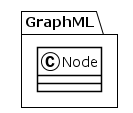

The diagram above was rendered by PlantUML. Its source (embedded in the PNG):
@startuml
!theme plain
package GraphML {
class Node {
}
}
@enduml